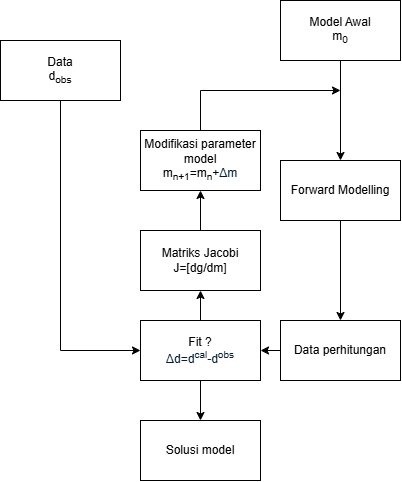

The diagram above was exported from draw.io. Its source (the exported page's mxGraphModel, read from the mxfile embedded in the PNG):
<mxGraphModel dx="1126" dy="644" grid="1" gridSize="10" guides="1" tooltips="1" connect="1" arrows="1" fold="1" page="1" pageScale="1" pageWidth="850" pageHeight="1100" math="0" shadow="0">
  <root>
    <mxCell id="0" />
    <mxCell id="1" parent="0" />
    <mxCell id="c80Jqj9fVku6FD05Sejg-15" style="edgeStyle=orthogonalEdgeStyle;rounded=0;orthogonalLoop=1;jettySize=auto;html=1;entryX=0;entryY=0.5;entryDx=0;entryDy=0;" edge="1" parent="1" source="c80Jqj9fVku6FD05Sejg-1" target="c80Jqj9fVku6FD05Sejg-5">
      <mxGeometry relative="1" as="geometry">
        <Array as="points">
          <mxPoint x="180" y="420" />
        </Array>
      </mxGeometry>
    </mxCell>
    <mxCell id="c80Jqj9fVku6FD05Sejg-1" value="Data&lt;br&gt;d&lt;sub&gt;obs&lt;/sub&gt;" style="rounded=0;whiteSpace=wrap;html=1;" vertex="1" parent="1">
      <mxGeometry x="120" y="110" width="120" height="60" as="geometry" />
    </mxCell>
    <mxCell id="c80Jqj9fVku6FD05Sejg-12" style="edgeStyle=orthogonalEdgeStyle;rounded=0;orthogonalLoop=1;jettySize=auto;html=1;exitX=0.5;exitY=1;exitDx=0;exitDy=0;entryX=0.5;entryY=0;entryDx=0;entryDy=0;" edge="1" parent="1" source="c80Jqj9fVku6FD05Sejg-2" target="c80Jqj9fVku6FD05Sejg-6">
      <mxGeometry relative="1" as="geometry" />
    </mxCell>
    <mxCell id="c80Jqj9fVku6FD05Sejg-2" value="Model Awal&lt;br&gt;m&lt;sub&gt;0&lt;/sub&gt;" style="rounded=0;whiteSpace=wrap;html=1;" vertex="1" parent="1">
      <mxGeometry x="400" y="70" width="120" height="60" as="geometry" />
    </mxCell>
    <mxCell id="c80Jqj9fVku6FD05Sejg-26" style="edgeStyle=none;rounded=0;orthogonalLoop=1;jettySize=auto;html=1;" edge="1" parent="1" source="c80Jqj9fVku6FD05Sejg-3">
      <mxGeometry relative="1" as="geometry">
        <mxPoint x="460" y="160" as="targetPoint" />
        <Array as="points">
          <mxPoint x="320" y="160" />
        </Array>
      </mxGeometry>
    </mxCell>
    <mxCell id="c80Jqj9fVku6FD05Sejg-3" value="Modifikasi parameter&lt;br&gt;model&lt;div&gt;m&lt;sub&gt;n+1&lt;/sub&gt;=m&lt;sub&gt;n&lt;/sub&gt;+&lt;span style=&quot;background-color: rgb(255, 255, 255); color: rgb(0, 29, 53); font-family: &amp;quot;Google Sans&amp;quot;, Arial, sans-serif; text-align: start;&quot;&gt;&lt;font&gt;Δm&lt;/font&gt;&lt;/span&gt;&lt;/div&gt;" style="rounded=0;whiteSpace=wrap;html=1;" vertex="1" parent="1">
      <mxGeometry x="260" y="200" width="120" height="60" as="geometry" />
    </mxCell>
    <mxCell id="c80Jqj9fVku6FD05Sejg-19" style="edgeStyle=orthogonalEdgeStyle;rounded=0;orthogonalLoop=1;jettySize=auto;html=1;" edge="1" parent="1" source="c80Jqj9fVku6FD05Sejg-4" target="c80Jqj9fVku6FD05Sejg-3">
      <mxGeometry relative="1" as="geometry" />
    </mxCell>
    <mxCell id="c80Jqj9fVku6FD05Sejg-4" value="Matriks Jacobi&lt;br&gt;J=[dg/dm]" style="rounded=0;whiteSpace=wrap;html=1;" vertex="1" parent="1">
      <mxGeometry x="260" y="300" width="120" height="60" as="geometry" />
    </mxCell>
    <mxCell id="c80Jqj9fVku6FD05Sejg-17" style="edgeStyle=orthogonalEdgeStyle;rounded=0;orthogonalLoop=1;jettySize=auto;html=1;exitX=0.5;exitY=1;exitDx=0;exitDy=0;entryX=0.5;entryY=0;entryDx=0;entryDy=0;" edge="1" parent="1" source="c80Jqj9fVku6FD05Sejg-5" target="c80Jqj9fVku6FD05Sejg-8">
      <mxGeometry relative="1" as="geometry" />
    </mxCell>
    <mxCell id="c80Jqj9fVku6FD05Sejg-18" style="edgeStyle=orthogonalEdgeStyle;rounded=0;orthogonalLoop=1;jettySize=auto;html=1;entryX=0.5;entryY=1;entryDx=0;entryDy=0;" edge="1" parent="1" source="c80Jqj9fVku6FD05Sejg-5" target="c80Jqj9fVku6FD05Sejg-4">
      <mxGeometry relative="1" as="geometry" />
    </mxCell>
    <mxCell id="c80Jqj9fVku6FD05Sejg-5" value="Fit ?&lt;div&gt;&lt;span style=&quot;color: rgb(0, 29, 53); font-family: &amp;quot;Google Sans&amp;quot;, Arial, sans-serif; text-align: start; background-color: rgb(255, 255, 255);&quot;&gt;Δd=d&lt;sup&gt;cal&lt;/sup&gt;-d&lt;sup&gt;obs&lt;/sup&gt;&lt;/span&gt;&lt;/div&gt;" style="rounded=0;whiteSpace=wrap;html=1;" vertex="1" parent="1">
      <mxGeometry x="260" y="390" width="120" height="60" as="geometry" />
    </mxCell>
    <mxCell id="c80Jqj9fVku6FD05Sejg-13" style="edgeStyle=orthogonalEdgeStyle;rounded=0;orthogonalLoop=1;jettySize=auto;html=1;" edge="1" parent="1" source="c80Jqj9fVku6FD05Sejg-6" target="c80Jqj9fVku6FD05Sejg-7">
      <mxGeometry relative="1" as="geometry" />
    </mxCell>
    <mxCell id="c80Jqj9fVku6FD05Sejg-6" value="Forward Modelling" style="rounded=0;whiteSpace=wrap;html=1;" vertex="1" parent="1">
      <mxGeometry x="400" y="230" width="120" height="60" as="geometry" />
    </mxCell>
    <mxCell id="c80Jqj9fVku6FD05Sejg-16" style="edgeStyle=orthogonalEdgeStyle;rounded=0;orthogonalLoop=1;jettySize=auto;html=1;exitX=0;exitY=0.5;exitDx=0;exitDy=0;entryX=1;entryY=0.5;entryDx=0;entryDy=0;" edge="1" parent="1" source="c80Jqj9fVku6FD05Sejg-7" target="c80Jqj9fVku6FD05Sejg-5">
      <mxGeometry relative="1" as="geometry" />
    </mxCell>
    <mxCell id="c80Jqj9fVku6FD05Sejg-7" value="Data perhitungan" style="rounded=0;whiteSpace=wrap;html=1;" vertex="1" parent="1">
      <mxGeometry x="400" y="390" width="120" height="60" as="geometry" />
    </mxCell>
    <mxCell id="c80Jqj9fVku6FD05Sejg-8" value="Solusi model" style="rounded=0;whiteSpace=wrap;html=1;" vertex="1" parent="1">
      <mxGeometry x="260" y="490" width="120" height="60" as="geometry" />
    </mxCell>
  </root>
</mxGraphModel>